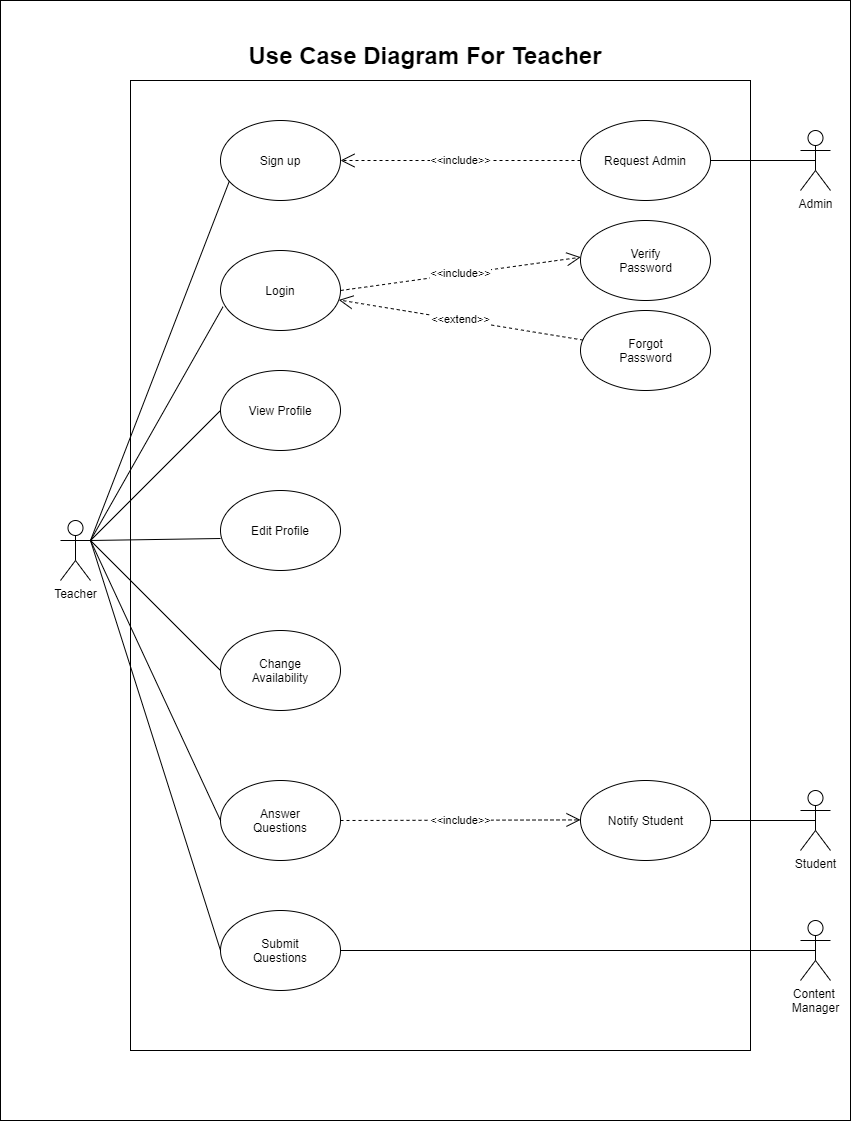

The diagram above was exported from draw.io. Its source (the exported page's mxGraphModel, read from the mxfile embedded in the PNG):
<mxGraphModel dx="868" dy="471" grid="1" gridSize="10" guides="1" tooltips="1" connect="1" arrows="1" fold="1" page="1" pageScale="1" pageWidth="850" pageHeight="1100" math="0" shadow="0">
  <root>
    <mxCell id="0" />
    <mxCell id="1" parent="0" />
    <mxCell id="0izOhKXI1OT6M7X1fA7s-75" value="" style="rounded=0;whiteSpace=wrap;html=1;" parent="1" vertex="1">
      <mxGeometry width="850" height="1120" as="geometry" />
    </mxCell>
    <mxCell id="0izOhKXI1OT6M7X1fA7s-8" value="Teacher" style="shape=umlActor;verticalLabelPosition=bottom;labelBackgroundColor=#ffffff;verticalAlign=top;html=1;outlineConnect=0;" parent="1" vertex="1">
      <mxGeometry x="60" y="520" width="30" height="60" as="geometry" />
    </mxCell>
    <mxCell id="0izOhKXI1OT6M7X1fA7s-9" value="&lt;font style=&quot;font-size: 24px&quot;&gt;&lt;b&gt;Use Case Diagram For Teacher&lt;/b&gt;&lt;/font&gt;" style="text;html=1;strokeColor=none;fillColor=none;align=center;verticalAlign=middle;whiteSpace=wrap;rounded=0;" parent="1" vertex="1">
      <mxGeometry y="40" width="850" height="30" as="geometry" />
    </mxCell>
    <mxCell id="0izOhKXI1OT6M7X1fA7s-10" value="" style="rounded=0;whiteSpace=wrap;html=1;" parent="1" vertex="1">
      <mxGeometry x="130" y="80" width="620" height="970" as="geometry" />
    </mxCell>
    <mxCell id="0izOhKXI1OT6M7X1fA7s-11" value="" style="ellipse;whiteSpace=wrap;html=1;" parent="1" vertex="1">
      <mxGeometry x="220" y="120" width="120" height="80" as="geometry" />
    </mxCell>
    <mxCell id="0izOhKXI1OT6M7X1fA7s-12" value="" style="ellipse;whiteSpace=wrap;html=1;" parent="1" vertex="1">
      <mxGeometry x="220" y="250" width="120" height="80" as="geometry" />
    </mxCell>
    <mxCell id="0izOhKXI1OT6M7X1fA7s-13" value="" style="ellipse;whiteSpace=wrap;html=1;" parent="1" vertex="1">
      <mxGeometry x="220" y="370" width="120" height="80" as="geometry" />
    </mxCell>
    <mxCell id="0izOhKXI1OT6M7X1fA7s-14" value="" style="ellipse;whiteSpace=wrap;html=1;" parent="1" vertex="1">
      <mxGeometry x="220" y="490" width="120" height="80" as="geometry" />
    </mxCell>
    <mxCell id="0izOhKXI1OT6M7X1fA7s-15" value="" style="ellipse;whiteSpace=wrap;html=1;" parent="1" vertex="1">
      <mxGeometry x="220" y="630" width="120" height="80" as="geometry" />
    </mxCell>
    <mxCell id="0izOhKXI1OT6M7X1fA7s-16" value="" style="ellipse;whiteSpace=wrap;html=1;" parent="1" vertex="1">
      <mxGeometry x="220" y="780" width="120" height="80" as="geometry" />
    </mxCell>
    <mxCell id="0izOhKXI1OT6M7X1fA7s-17" value="" style="ellipse;whiteSpace=wrap;html=1;" parent="1" vertex="1">
      <mxGeometry x="220" y="910" width="120" height="80" as="geometry" />
    </mxCell>
    <mxCell id="0izOhKXI1OT6M7X1fA7s-22" value="Sign up" style="text;html=1;strokeColor=none;fillColor=none;align=center;verticalAlign=middle;whiteSpace=wrap;rounded=0;" parent="1" vertex="1">
      <mxGeometry x="255" y="150" width="50" height="20" as="geometry" />
    </mxCell>
    <mxCell id="0izOhKXI1OT6M7X1fA7s-23" value="Login" style="text;html=1;strokeColor=none;fillColor=none;align=center;verticalAlign=middle;whiteSpace=wrap;rounded=0;" parent="1" vertex="1">
      <mxGeometry x="260" y="280" width="40" height="20" as="geometry" />
    </mxCell>
    <mxCell id="0izOhKXI1OT6M7X1fA7s-24" value="View Profile" style="text;html=1;strokeColor=none;fillColor=none;align=center;verticalAlign=middle;whiteSpace=wrap;rounded=0;" parent="1" vertex="1">
      <mxGeometry x="240" y="400" width="80" height="20" as="geometry" />
    </mxCell>
    <mxCell id="0izOhKXI1OT6M7X1fA7s-25" value="Edit Profile" style="text;html=1;strokeColor=none;fillColor=none;align=center;verticalAlign=middle;whiteSpace=wrap;rounded=0;" parent="1" vertex="1">
      <mxGeometry x="240" y="520" width="80" height="20" as="geometry" />
    </mxCell>
    <mxCell id="0izOhKXI1OT6M7X1fA7s-26" value="Answer Questions" style="text;html=1;strokeColor=none;fillColor=none;align=center;verticalAlign=middle;whiteSpace=wrap;rounded=0;" parent="1" vertex="1">
      <mxGeometry x="245" y="810" width="70" height="20" as="geometry" />
    </mxCell>
    <mxCell id="0izOhKXI1OT6M7X1fA7s-27" value="Submit Questions" style="text;html=1;strokeColor=none;fillColor=none;align=center;verticalAlign=middle;whiteSpace=wrap;rounded=0;" parent="1" vertex="1">
      <mxGeometry x="240" y="940" width="80" height="20" as="geometry" />
    </mxCell>
    <mxCell id="0izOhKXI1OT6M7X1fA7s-32" value="" style="endArrow=none;html=1;entryX=1;entryY=0.3333333333333333;entryDx=0;entryDy=0;entryPerimeter=0;exitX=0.072;exitY=0.765;exitDx=0;exitDy=0;exitPerimeter=0;" parent="1" source="0izOhKXI1OT6M7X1fA7s-11" target="0izOhKXI1OT6M7X1fA7s-8" edge="1">
      <mxGeometry width="50" height="50" relative="1" as="geometry">
        <mxPoint x="160" y="610" as="sourcePoint" />
        <mxPoint x="210" y="560" as="targetPoint" />
      </mxGeometry>
    </mxCell>
    <mxCell id="0izOhKXI1OT6M7X1fA7s-37" value="Change Availability" style="text;html=1;strokeColor=none;fillColor=none;align=center;verticalAlign=middle;whiteSpace=wrap;rounded=0;" parent="1" vertex="1">
      <mxGeometry x="240" y="660" width="80" height="20" as="geometry" />
    </mxCell>
    <mxCell id="0izOhKXI1OT6M7X1fA7s-38" value="" style="ellipse;whiteSpace=wrap;html=1;" parent="1" vertex="1">
      <mxGeometry x="580" y="120" width="130" height="80" as="geometry" />
    </mxCell>
    <mxCell id="0izOhKXI1OT6M7X1fA7s-39" value="Request Admin" style="text;html=1;strokeColor=none;fillColor=none;align=center;verticalAlign=middle;whiteSpace=wrap;rounded=0;" parent="1" vertex="1">
      <mxGeometry x="560" y="150" width="170" height="20" as="geometry" />
    </mxCell>
    <mxCell id="0izOhKXI1OT6M7X1fA7s-43" value="&amp;lt;&amp;lt;include&amp;gt;&amp;gt;" style="endArrow=open;endSize=12;dashed=1;html=1;entryX=1;entryY=0.5;entryDx=0;entryDy=0;exitX=0;exitY=0.5;exitDx=0;exitDy=0;" parent="1" source="0izOhKXI1OT6M7X1fA7s-38" target="0izOhKXI1OT6M7X1fA7s-11" edge="1">
      <mxGeometry width="160" relative="1" as="geometry">
        <mxPoint x="582" y="152" as="sourcePoint" />
        <mxPoint x="550" y="280" as="targetPoint" />
      </mxGeometry>
    </mxCell>
    <mxCell id="0izOhKXI1OT6M7X1fA7s-47" value="" style="ellipse;whiteSpace=wrap;html=1;" parent="1" vertex="1">
      <mxGeometry x="580" y="220" width="130" height="80" as="geometry" />
    </mxCell>
    <mxCell id="0izOhKXI1OT6M7X1fA7s-48" value="" style="ellipse;whiteSpace=wrap;html=1;" parent="1" vertex="1">
      <mxGeometry x="580" y="310" width="130" height="80" as="geometry" />
    </mxCell>
    <mxCell id="0izOhKXI1OT6M7X1fA7s-49" value="Verify Password" style="text;html=1;strokeColor=none;fillColor=none;align=center;verticalAlign=middle;whiteSpace=wrap;rounded=0;" parent="1" vertex="1">
      <mxGeometry x="612.5" y="250" width="65" height="20" as="geometry" />
    </mxCell>
    <mxCell id="0izOhKXI1OT6M7X1fA7s-50" value="Forgot Password" style="text;html=1;strokeColor=none;fillColor=none;align=center;verticalAlign=middle;whiteSpace=wrap;rounded=0;" parent="1" vertex="1">
      <mxGeometry x="612.5" y="340" width="65" height="20" as="geometry" />
    </mxCell>
    <mxCell id="0izOhKXI1OT6M7X1fA7s-51" value="&amp;lt;&amp;lt;include&amp;gt;&amp;gt;" style="endArrow=open;endSize=12;dashed=1;html=1;exitX=1;exitY=0.5;exitDx=0;exitDy=0;entryX=0.002;entryY=0.459;entryDx=0;entryDy=0;entryPerimeter=0;" parent="1" source="0izOhKXI1OT6M7X1fA7s-12" target="0izOhKXI1OT6M7X1fA7s-47" edge="1">
      <mxGeometry width="160" relative="1" as="geometry">
        <mxPoint x="330" y="250" as="sourcePoint" />
        <mxPoint x="490" y="250" as="targetPoint" />
      </mxGeometry>
    </mxCell>
    <mxCell id="0izOhKXI1OT6M7X1fA7s-52" value="&amp;lt;&amp;lt;extend&amp;gt;&amp;gt;" style="endArrow=open;endSize=12;dashed=1;html=1;exitX=0.02;exitY=0.37;exitDx=0;exitDy=0;exitPerimeter=0;" parent="1" source="0izOhKXI1OT6M7X1fA7s-48" target="0izOhKXI1OT6M7X1fA7s-12" edge="1">
      <mxGeometry width="160" relative="1" as="geometry">
        <mxPoint x="330" y="250" as="sourcePoint" />
        <mxPoint x="490" y="250" as="targetPoint" />
      </mxGeometry>
    </mxCell>
    <mxCell id="0izOhKXI1OT6M7X1fA7s-67" value="" style="endArrow=none;html=1;exitX=1;exitY=0.3333333333333333;exitDx=0;exitDy=0;exitPerimeter=0;entryX=0.021;entryY=0.703;entryDx=0;entryDy=0;entryPerimeter=0;" parent="1" source="0izOhKXI1OT6M7X1fA7s-8" target="0izOhKXI1OT6M7X1fA7s-12" edge="1">
      <mxGeometry width="50" height="50" relative="1" as="geometry">
        <mxPoint x="400" y="360" as="sourcePoint" />
        <mxPoint x="450" y="310" as="targetPoint" />
      </mxGeometry>
    </mxCell>
    <mxCell id="0izOhKXI1OT6M7X1fA7s-68" value="" style="endArrow=none;html=1;entryX=0;entryY=0.5;entryDx=0;entryDy=0;" parent="1" target="0izOhKXI1OT6M7X1fA7s-13" edge="1">
      <mxGeometry width="50" height="50" relative="1" as="geometry">
        <mxPoint x="90" y="540" as="sourcePoint" />
        <mxPoint x="450" y="310" as="targetPoint" />
      </mxGeometry>
    </mxCell>
    <mxCell id="0izOhKXI1OT6M7X1fA7s-69" value="" style="endArrow=none;html=1;entryX=0.001;entryY=0.6;entryDx=0;entryDy=0;entryPerimeter=0;" parent="1" target="0izOhKXI1OT6M7X1fA7s-14" edge="1">
      <mxGeometry width="50" height="50" relative="1" as="geometry">
        <mxPoint x="90" y="540" as="sourcePoint" />
        <mxPoint x="450" y="570" as="targetPoint" />
      </mxGeometry>
    </mxCell>
    <mxCell id="0izOhKXI1OT6M7X1fA7s-70" value="" style="endArrow=none;html=1;entryX=0;entryY=0.5;entryDx=0;entryDy=0;exitX=1;exitY=0.3333333333333333;exitDx=0;exitDy=0;exitPerimeter=0;" parent="1" source="0izOhKXI1OT6M7X1fA7s-8" target="0izOhKXI1OT6M7X1fA7s-15" edge="1">
      <mxGeometry width="50" height="50" relative="1" as="geometry">
        <mxPoint x="100" y="540" as="sourcePoint" />
        <mxPoint x="450" y="570" as="targetPoint" />
      </mxGeometry>
    </mxCell>
    <mxCell id="0izOhKXI1OT6M7X1fA7s-71" value="" style="endArrow=none;html=1;entryX=0;entryY=0.5;entryDx=0;entryDy=0;" parent="1" target="0izOhKXI1OT6M7X1fA7s-16" edge="1">
      <mxGeometry width="50" height="50" relative="1" as="geometry">
        <mxPoint x="90" y="540" as="sourcePoint" />
        <mxPoint x="450" y="570" as="targetPoint" />
      </mxGeometry>
    </mxCell>
    <mxCell id="0izOhKXI1OT6M7X1fA7s-72" value="" style="endArrow=none;html=1;entryX=0;entryY=0.5;entryDx=0;entryDy=0;" parent="1" target="0izOhKXI1OT6M7X1fA7s-17" edge="1">
      <mxGeometry width="50" height="50" relative="1" as="geometry">
        <mxPoint x="90" y="540" as="sourcePoint" />
        <mxPoint x="450" y="570" as="targetPoint" />
      </mxGeometry>
    </mxCell>
    <mxCell id="0izOhKXI1OT6M7X1fA7s-78" value="" style="ellipse;whiteSpace=wrap;html=1;" parent="1" vertex="1">
      <mxGeometry x="580" y="780" width="130" height="80" as="geometry" />
    </mxCell>
    <mxCell id="0izOhKXI1OT6M7X1fA7s-79" value="Notify Student" style="text;html=1;strokeColor=none;fillColor=none;align=center;verticalAlign=middle;whiteSpace=wrap;rounded=0;" parent="1" vertex="1">
      <mxGeometry x="602.5" y="810" width="85" height="20" as="geometry" />
    </mxCell>
    <mxCell id="0izOhKXI1OT6M7X1fA7s-80" value="Admin" style="shape=umlActor;verticalLabelPosition=bottom;labelBackgroundColor=#ffffff;verticalAlign=top;html=1;outlineConnect=0;" parent="1" vertex="1">
      <mxGeometry x="800" y="130" width="30" height="60" as="geometry" />
    </mxCell>
    <mxCell id="0izOhKXI1OT6M7X1fA7s-85" value="" style="endArrow=none;html=1;entryX=0.5;entryY=0.5;entryDx=0;entryDy=0;entryPerimeter=0;exitX=1;exitY=0.5;exitDx=0;exitDy=0;" parent="1" source="0izOhKXI1OT6M7X1fA7s-38" target="0izOhKXI1OT6M7X1fA7s-80" edge="1">
      <mxGeometry width="50" height="50" relative="1" as="geometry">
        <mxPoint x="390" y="330" as="sourcePoint" />
        <mxPoint x="440" y="280" as="targetPoint" />
      </mxGeometry>
    </mxCell>
    <mxCell id="0izOhKXI1OT6M7X1fA7s-86" value="Content &lt;br&gt;Manager" style="shape=umlActor;verticalLabelPosition=bottom;labelBackgroundColor=#ffffff;verticalAlign=top;html=1;outlineConnect=0;" parent="1" vertex="1">
      <mxGeometry x="800" y="920" width="30" height="60" as="geometry" />
    </mxCell>
    <mxCell id="0izOhKXI1OT6M7X1fA7s-87" value="" style="endArrow=none;html=1;exitX=1;exitY=0.5;exitDx=0;exitDy=0;entryX=0.5;entryY=0.5;entryDx=0;entryDy=0;entryPerimeter=0;" parent="1" source="0izOhKXI1OT6M7X1fA7s-17" target="0izOhKXI1OT6M7X1fA7s-86" edge="1">
      <mxGeometry width="50" height="50" relative="1" as="geometry">
        <mxPoint x="390" y="970" as="sourcePoint" />
        <mxPoint x="440" y="920" as="targetPoint" />
      </mxGeometry>
    </mxCell>
    <mxCell id="0izOhKXI1OT6M7X1fA7s-88" value="Student" style="shape=umlActor;verticalLabelPosition=bottom;labelBackgroundColor=#ffffff;verticalAlign=top;html=1;outlineConnect=0;" parent="1" vertex="1">
      <mxGeometry x="800" y="790" width="30" height="60" as="geometry" />
    </mxCell>
    <mxCell id="0izOhKXI1OT6M7X1fA7s-89" value="" style="endArrow=none;html=1;entryX=0.5;entryY=0.5;entryDx=0;entryDy=0;entryPerimeter=0;exitX=1;exitY=0.5;exitDx=0;exitDy=0;" parent="1" source="0izOhKXI1OT6M7X1fA7s-78" target="0izOhKXI1OT6M7X1fA7s-88" edge="1">
      <mxGeometry width="50" height="50" relative="1" as="geometry">
        <mxPoint x="390" y="970" as="sourcePoint" />
        <mxPoint x="440" y="920" as="targetPoint" />
      </mxGeometry>
    </mxCell>
    <mxCell id="0izOhKXI1OT6M7X1fA7s-90" value="&amp;lt;&amp;lt;include&amp;gt;&amp;gt;" style="endArrow=open;endSize=12;dashed=1;html=1;exitX=1;exitY=0.5;exitDx=0;exitDy=0;" parent="1" source="0izOhKXI1OT6M7X1fA7s-16" edge="1">
      <mxGeometry width="160" relative="1" as="geometry">
        <mxPoint x="420" y="819.4100000000001" as="sourcePoint" />
        <mxPoint x="580" y="819.4100000000001" as="targetPoint" />
      </mxGeometry>
    </mxCell>
  </root>
</mxGraphModel>